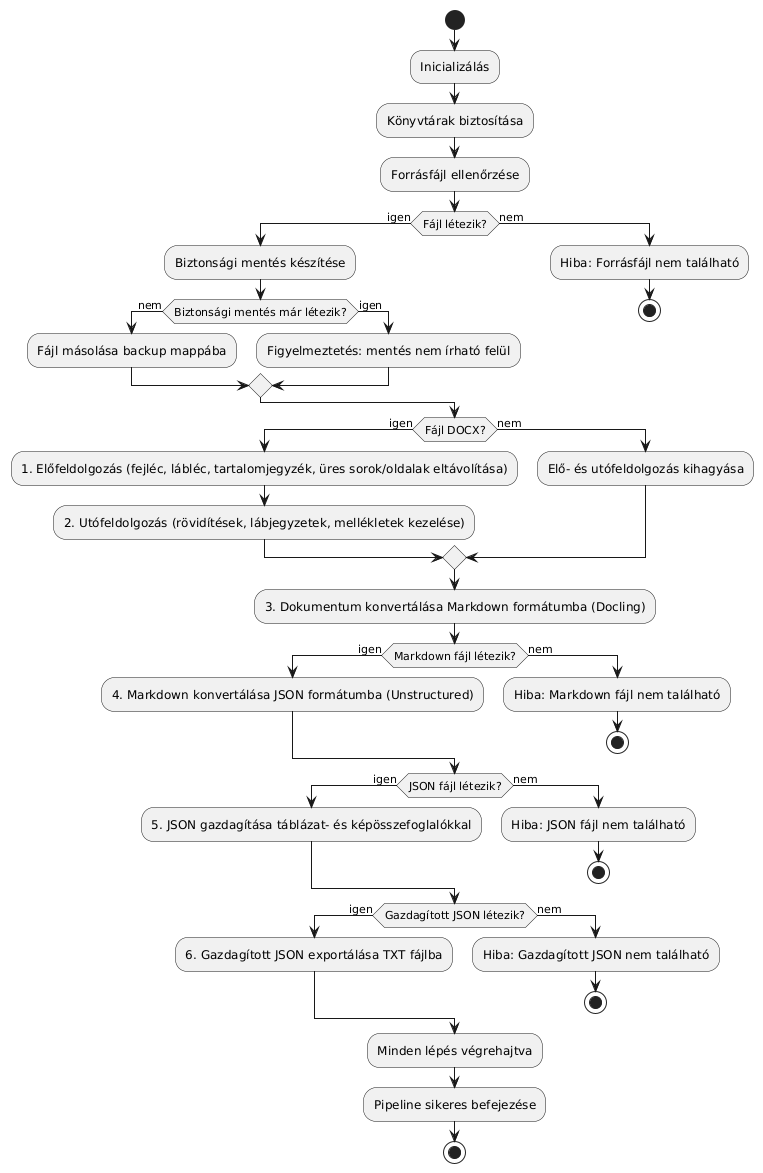

The diagram above was rendered by PlantUML. Its source (embedded in the PNG):
@startuml
start
:Inicializálás;
:Könyvtárak biztosítása;
:Forrásfájl ellenőrzése;
if (Fájl létezik?) then (igen)
  :Biztonsági mentés készítése;
  if (Biztonsági mentés már létezik?) then (nem)
    :Fájl másolása backup mappába;
  else (igen)
    :Figyelmeztetés: mentés nem írható felül;
  endif
else (nem)
  :Hiba: Forrásfájl nem található;
  stop
endif

if (Fájl DOCX?) then (igen)
  :1. Előfeldolgozás (fejléc, lábléc, tartalomjegyzék, üres sorok/oldalak eltávolítása);
  :2. Utófeldolgozás (rövidítések, lábjegyzetek, mellékletek kezelése);
else (nem)
  :Elő- és utófeldolgozás kihagyása;
endif

  :3. Dokumentum konvertálása Markdown formátumba (Docling);

  if (Markdown fájl létezik?) then (igen)
    :4. Markdown konvertálása JSON formátumba (Unstructured);
  else (nem)
    :Hiba: Markdown fájl nem található;
    stop
  endif


  if (JSON fájl létezik?) then (igen)
    :5. JSON gazdagítása táblázat- és képösszefoglalókkal;
  else (nem)
    :Hiba: JSON fájl nem található;
    stop
  endif


  if (Gazdagított JSON létezik?) then (igen)
    :6. Gazdagított JSON exportálása TXT fájlba;
  else (nem)
    :Hiba: Gazdagított JSON nem található;
    stop
  endif

  :Minden lépés végrehajtva;


:Pipeline sikeres befejezése;
stop
@enduml